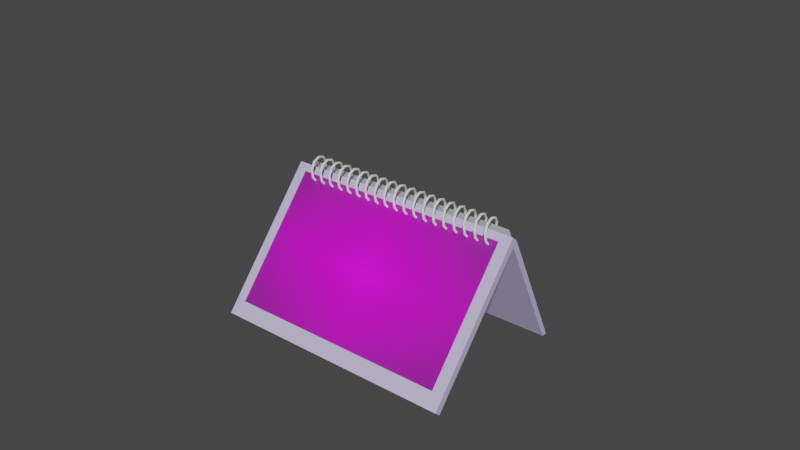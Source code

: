 # Source: Calendar.blend  (saved by Blender 3.2.14; exported with 4.5.12 LTS)
import bpy
from mathutils import Matrix  # noqa: F401  (used for matrix-valued properties, if any)

bpy.ops.wm.read_factory_settings(use_empty=True)
scene = bpy.context.scene
scene.name = 'Scene'

# ---- collections
col_collection = bpy.data.collections.new('Collection'); scene.collection.children.link(col_collection)

# ---- images (referenced by path relative to the original .blend; pixels are not part of the script)
import os
ASSET_DIR = os.environ.get("B2B_ASSET_DIR", "")  # directory of the original .blend (textures are referenced by path, not embedded)
HERE = os.path.dirname(os.path.abspath(__file__))  # packed textures are extracted next to this script under _unpacked/

def load_image(name, relpath, width, height, colorspace="sRGB"):
    """Load a texture the original file referenced (path relative to the .blend, or extracted next to this script)."""
    p = next((c for c in (os.path.join(HERE, relpath), os.path.join(ASSET_DIR, relpath)) if relpath and os.path.exists(c)), "")
    if p:
        img = bpy.data.images.load(p, check_existing=True)
        img.name = name
    else:  # same state as the original file: an image datablock whose file is absent (Cycles renders it pink)
        img = bpy.data.images.new(name, width, height)
        img.source = "FILE"
        img.filepath = "//" + (relpath or name)
    img.colorspace_settings.name = colorspace
    return img
img_maio_1_jpg = load_image('Maio 1.jpg', 'Maio 1.jpg', 1024, 1024, 'sRGB')

# ---- materials (node trees are filled in below, after node groups)
mat_material_001 = bpy.data.materials.new('Material.001')
mat_material_001.use_transparent_shadow = False
mat_maio_1 = bpy.data.materials.new('Maio 1')
mat_maio_1.surface_render_method = 'BLENDED'
mat_maio_1.blend_method = 'BLEND'
mat_maio_1.use_transparent_shadow = False

# ---- material node trees
mat_material_001.use_nodes = True; mat_material_001.node_tree.nodes.clear()
_N = mat_material_001.node_tree.nodes; _L = mat_material_001.node_tree.links
n0 = _N.new('ShaderNodeBsdfPrincipled'); n0.name = 'Principled BSDF'; n0.location = (10, 300)
n0.distribution = 'GGX'
n0.subsurface_method = 'RANDOM_WALK_SKIN'
n0.inputs[0].default_value = (0.5802, 0.5223, 0.8, 1.0)
n0.inputs[3].default_value = 1.45
n0.inputs[27].default_value = (0.0, 0.0, 0.0, 1.0)
n0.inputs[28].default_value = 1.0
n1 = _N.new('ShaderNodeOutputMaterial'); n1.name = 'Material Output'; n1.location = (300, 300)
_L.new(n0.outputs[0], n1.inputs[0])
n1.is_active_output = True
mat_maio_1.use_nodes = True; mat_maio_1.node_tree.nodes.clear()
_N = mat_maio_1.node_tree.nodes; _L = mat_maio_1.node_tree.links
n0 = _N.new('ShaderNodeOutputMaterial'); n0.name = 'Material Output'; n0.location = (300, 300)
n1 = _N.new('ShaderNodeTexImage'); n1.name = 'Image Texture'; n1.location = (-200, 300)
n1.image = img_maio_1_jpg
n1.extension = 'CLIP'
n2 = _N.new('ShaderNodeBsdfPrincipled'); n2.name = 'Principled BSDF'; n2.location = (0, 300)
n2.distribution = 'GGX'
n2.subsurface_method = 'RANDOM_WALK_SKIN'
n2.inputs[3].default_value = 1.45
n2.inputs[27].default_value = (0.0, 0.0, 0.0, 1.0)
n2.inputs[28].default_value = 1.0
_L.new(n1.outputs[0], n2.inputs[0])
_L.new(n1.outputs[1], n2.inputs[4])
_L.new(n2.outputs[0], n0.inputs[0])
n0.is_active_output = True

# ---- world
world_world = bpy.data.worlds.new('World'); scene.world = world_world
world_world.use_nodes = True; world_world.node_tree.nodes.clear()
_N = world_world.node_tree.nodes; _L = world_world.node_tree.links
n0 = _N.new('ShaderNodeOutputWorld'); n0.name = 'World Output'; n0.location = (300, 300)
n1 = _N.new('ShaderNodeBackground'); n1.name = 'Background'; n1.location = (10, 300)
n1.inputs[0].default_value = (0.05088, 0.05088, 0.05088, 1.0)
_L.new(n1.outputs[0], n0.inputs[0])
n0.is_active_output = True
world_world.color = (0.05088, 0.05088, 0.05088)
world_world.use_sun_shadow = False
world_world.sun_shadow_jitter_overblur = 0.0

# ---- meshes
me_cube_001 = bpy.data.meshes.new('Cube.001')
me_cube_001.from_pydata([(-1.0, 6.363, -1.151), (-1.0, -2.965, 0.9468), (-1.0, 8.304, -1.126), (-1.0, -1.024, 0.9717), (1.0, 6.363, -1.151), (1.0, -2.965, 0.9468), (1.0, 8.304, -1.126), (1.0, -1.024, 0.9717), (-1.0, -3.398, 1.037), (-1.0, -1.457, 1.062), (1.0, -1.457, 1.062), (1.0, -3.398, 1.037), (1.0, -2.965, 0.9468), (-1.0, -2.965, 0.9468), (1.0, -3.398, 1.037), (-1.0, -3.398, 1.037), (1.0, -31.13, -0.149), (-1.0, -31.13, -0.149), (1.0, -32.41, -0.114), (-1.0, -32.41, -0.114)], [], [(0, 1, 3, 2), (2, 3, 7, 6), (6, 7, 5, 4), (4, 5, 1, 0), (2, 6, 4, 0), (7, 3, 9, 10), (10, 9, 8, 11), (5, 7, 10, 11), (3, 1, 8, 9), (8, 1, 13, 15), (15, 13, 17, 19), (11, 8, 15, 14), (1, 5, 12, 13), (5, 11, 14, 12), (17, 16, 18, 19), (14, 15, 19, 18), (12, 14, 18, 16), (13, 12, 16, 17)])
_uv = me_cube_001.uv_layers.new(name='UVMap')
_uv.uv.foreach_set('vector', [0.375, 0.0, 0.625, 0.0, 0.625, 0.25, 0.375, 0.25, 0.375, 0.25, 0.625, 0.25, 0.625, 0.5, 0.375, 0.5, 0.375, 0.5, 0.625, 0.5, 0.625, 0.75, 0.375, 0.75, 0.375, 0.75, 0.625, 0.75, 0.625, 1.0, 0.375, 1.0, 0.125, 0.5, 0.375, 0.5, 0.375, 0.75, 0.125, 0.75, 0.625, 0.5, 0.625, 0.25, 0.625, 0.25, 0.625, 0.5, 0.625, 0.5, 0.875, 0.5, 0.875, 0.75, 0.625, 0.75, 0.625, 0.75, 0.625, 0.5, 0.625, 0.5, 0.625, 0.75, 0.625, 0.25, 0.625, 0.0, 0.625, 0.0, 0.625, 0.25, 0.625, 0.0, 0.625, 0.0, 0.625, 0.0, 0.625, 0.0, 0.625, 0.0, 0.625, 0.0, 0.625, 0.0, 0.625, 0.0, 0.625, 0.75, 0.875, 0.75, 0.875, 0.75, 0.625, 0.75, 0.625, 1.0, 0.625, 0.75, 0.625, 0.75, 0.625, 1.0, 0.625, 0.75, 0.625, 0.75, 0.625, 0.75, 0.625, 0.75, 0.625, 1.0, 0.625, 0.75, 0.625, 0.75, 0.625, 1.0, 0.625, 0.75, 0.875, 0.75, 0.875, 0.75, 0.625, 0.75, 0.625, 0.75, 0.625, 0.75, 0.625, 0.75, 0.625, 0.75, 0.625, 1.0, 0.625, 0.75, 0.625, 0.75, 0.625, 1.0])
me_cube_001.materials.append(mat_material_001)
me_cube_001.update()
me_maio_001 = bpy.data.meshes.new('Maio.001')
me_maio_001.from_pydata([(-0.8251, -0.5, 0.0), (0.8251, -0.5, 0.0), (-0.8251, 0.5, 0.0), (0.8251, 0.5, 0.0)], [], [(0, 1, 3, 2)])
_uv = me_maio_001.uv_layers.new(name='UVMap')
_uv.uv.foreach_set('vector', [0.0, 0.0, 1.0, 0.0, 1.0, 1.0, 0.0, 1.0])
me_maio_001.update()
me_maio_002 = bpy.data.meshes.new('Maio.002')
me_maio_002.from_pydata([(-0.8251, -0.5, 0.0), (0.8251, -0.5, 0.0), (-0.8251, 0.5, 0.0), (0.8251, 0.5, 0.0)], [], [(0, 1, 3, 2)])
_uv = me_maio_002.uv_layers.new(name='UVMap')
_uv.uv.foreach_set('vector', [0.0, 0.0, 1.0, 0.0, 1.0, 1.0, 0.0, 1.0])
me_maio_002.update()
me_maio_003 = bpy.data.meshes.new('Maio.003')
me_maio_003.from_pydata([(-0.8251, -0.5, 0.0), (0.8251, -0.5, 0.0), (-0.8251, 0.5, 0.0), (0.8251, 0.5, 0.0)], [], [(0, 1, 3, 2)])
_uv = me_maio_003.uv_layers.new(name='UVMap')
_uv.uv.foreach_set('vector', [0.0, 0.0, 1.0, 0.0, 1.0, 1.0, 0.0, 1.0])
me_maio_003.update()
me_maio_1 = bpy.data.meshes.new('Maio 1')
me_maio_1.from_pydata([(-0.9136, -0.4427, -0.3612), (0.9136, -0.4427, -0.3612), (-0.9136, 0.2705, 0.4858), (0.9136, 0.2705, 0.4858)], [], [(0, 1, 3, 2)])
_uv = me_maio_1.uv_layers.new(name='UVMap')
_uv.uv.foreach_set('vector', [0.0, 0.0, 1.0, 0.0, 1.0, 1.0, 0.0, 1.0])
me_maio_1.materials.append(mat_maio_1)
me_maio_1.update()

# ---- curves / text
cu_spiral = bpy.data.curves.new('Spiral', 'CURVE')
cu_spiral.dimensions = '3D'
_sp = cu_spiral.splines.new('POLY'); _sp.points.add(190)
_sp.points.foreach_set('co', [0.1, 0.0, -0.03165, 0.0, 0.0809, 0.05878, -0.0226, 0.0, 0.0309, 0.09511, -0.01355, 0.0, -0.0309, 0.09511, -0.004507, 0.0, -0.0809, 0.05878, 0.00454, 0.0, -0.1, 1.225e-17, 0.01359, 0.0, -0.0809, -0.05878, 0.02264, 0.0, -0.0309, -0.09511, 0.03168, 0.0, 0.0309, -0.09511, 0.04073, 0.0, 0.0809, -0.05878, 0.04978, 0.0, 0.1, -2.449e-17, 0.05883, 0.0, 0.0809, 0.05878, 0.06787, 0.0, 0.0309, 0.09511, 0.07692, 0.0, -0.0309, 0.09511, 0.08597, 0.0, -0.0809, 0.05878, 0.09502, 0.0, -0.1, 3.674e-17, 0.1041, 0.0, -0.0809, -0.05878, 0.1131, 0.0, -0.0309, -0.09511, 0.1222, 0.0, 0.0309, -0.09511, 0.1312, 0.0, 0.0809, -0.05878, 0.1403, 0.0, 0.1, -4.899e-17, 0.1493, 0.0, 0.0809, 0.05878, 0.1583, 0.0, 0.0309, 0.09511, 0.1674, 0.0, -0.0309, 0.09511, 0.1764, 0.0, -0.0809, 0.05878, 0.1855, 0.0, -0.1, 6.123e-17, 0.1945, 0.0, -0.0809, -0.05878, 0.2036, 0.0, -0.0309, -0.09511, 0.2126, 0.0, 0.0309, -0.09511, 0.2217, 0.0, 0.0809, -0.05878, 0.2307, 0.0, 0.1, -7.348e-17, 0.2398, 0.0, 0.0809, 0.05878, 0.2488, 0.0, 0.0309, 0.09511, 0.2579, 0.0, -0.0309, 0.09511, 0.2669, 0.0, -0.0809, 0.05878, 0.276, 0.0, -0.1, 8.573e-17, 0.285, 0.0, -0.0809, -0.05878, 0.2941, 0.0, -0.0309, -0.09511, 0.3031, 0.0, 0.0309, -0.09511, 0.3122, 0.0, 0.0809, -0.05878, 0.3212, 0.0, 0.1, -9.797e-17, 0.3303, 0.0, 0.0809, 0.05878, 0.3393, 0.0, 0.0309, 0.09511, 0.3483, 0.0, -0.0309, 0.09511, 0.3574, 0.0, -0.0809, 0.05878, 0.3664, 0.0, -0.1, 1.102e-16, 0.3755, 0.0, -0.0809, -0.05878, 0.3845, 0.0, -0.0309, -0.09511, 0.3936, 0.0, 0.0309, -0.09511, 0.4026, 0.0, 0.0809, -0.05878, 0.4117, 0.0, 0.1, -1.225e-16, 0.4207, 0.0, 0.0809, 0.05878, 0.4298, 0.0, 0.0309, 0.09511, 0.4388, 0.0, -0.0309, 0.09511, 0.4479, 0.0, -0.0809, 0.05878, 0.4569, 0.0, -0.1, -9.311e-16, 0.466, 0.0, -0.0809, -0.05878, 0.475, 0.0, -0.0309, -0.09511, 0.4841, 0.0, 0.0309, -0.09511, 0.4931, 0.0, 0.0809, -0.05878, 0.5022, 0.0, 0.1, 2.695e-15, 0.5112, 0.0, 0.0809, 0.05878, 0.5203, 0.0, 0.0309, 0.09511, 0.5293, 0.0, -0.0309, 0.09511, 0.5383, 0.0, -0.0809, 0.05878, 0.5474, 0.0, -0.1, -4.459e-15, 0.5564, 0.0, -0.0809, -0.05878, 0.5655, 0.0, -0.0309, -0.09511, 0.5745, 0.0, 0.0309, -0.09511, 0.5836, 0.0, 0.0809, -0.05878, 0.5926, 0.0, 0.1, 6.223e-15, 0.6017, 0.0, 0.0809, 0.05878, 0.6107, 0.0, 0.0309, 0.09511, 0.6198, 0.0, -0.0309, 0.09511, 0.6288, 0.0, -0.0809, 0.05878, 0.6379, 0.0, -0.1, -7.988e-15, 0.6469, 0.0, -0.0809, -0.05878, 0.656, 0.0, -0.0309, -0.09511, 0.665, 0.0, 0.0309, -0.09511, 0.6741, 0.0, 0.0809, -0.05878, 0.6831, 0.0, 0.1, 9.752e-15, 0.6922, 0.0, 0.0809, 0.05878, 0.7012, 0.0, 0.0309, 0.09511, 0.7103, 0.0, -0.0309, 0.09511, 0.7193, 0.0, -0.0809, 0.05878, 0.7283, 0.0, -0.1, -1.152e-14, 0.7374, 0.0, -0.0809, -0.05878, 0.7464, 0.0, -0.0309, -0.09511, 0.7555, 0.0, 0.0309, -0.09511, 0.7645, 0.0, 0.0809, -0.05878, 0.7736, 0.0, 0.1, 1.328e-14, 0.7826, 0.0, 0.0809, 0.05878, 0.7917, 0.0, 0.0309, 0.09511, 0.8007, 0.0, -0.0309, 0.09511, 0.8098, 0.0, -0.0809, 0.05878, 0.8188, 0.0, -0.1, -1.504e-14, 0.8279, 0.0, -0.0809, -0.05878, 0.8369, 0.0, -0.0309, -0.09511, 0.846, 0.0, 0.0309, -0.09511, 0.855, 0.0, 0.0809, -0.05878, 0.8641, 0.0, 0.1, 1.681e-14, 0.8731, 0.0, 0.0809, 0.05878, 0.8822, 0.0, 0.0309, 0.09511, 0.8912, 0.0, -0.0309, 0.09511, 0.9003, 0.0, -0.0809, 0.05878, 0.9093, 0.0, -0.1, -1.857e-14, 0.9183, 0.0, -0.0809, -0.05878, 0.9274, 0.0, -0.0309, -0.09511, 0.9364, 0.0, 0.0309, -0.09511, 0.9455, 0.0, 0.0809, -0.05878, 0.9545, 0.0, 0.1, 2.034e-14, 0.9636, 0.0, 0.0809, 0.05878, 0.9726, 0.0, 0.0309, 0.09511, 0.9817, 0.0, -0.0309, 0.09511, 0.9907, 0.0, -0.0809, 0.05878, 0.9998, 0.0, -0.1, -2.21e-14, 1.009, 0.0, -0.0809, -0.05878, 1.018, 0.0, -0.0309, -0.09511, 1.027, 0.0, 0.0309, -0.09511, 1.036, 0.0, 0.0809, -0.05878, 1.045, 0.0, 0.1, 2.386e-14, 1.054, 0.0, 0.0809, 0.05878, 1.063, 0.0, 0.0309, 0.09511, 1.072, 0.0, -0.0309, 0.09511, 1.081, 0.0, -0.0809, 0.05878, 1.09, 0.0, -0.1, -2.563e-14, 1.099, 0.0, -0.0809, -0.05878, 1.108, 0.0, -0.0309, -0.09511, 1.117, 0.0, 0.0309, -0.09511, 1.126, 0.0, 0.0809, -0.05878, 1.135, 0.0, 0.1, 2.739e-14, 1.145, 0.0, 0.0809, 0.05878, 1.154, 0.0, 0.0309, 0.09511, 1.163, 0.0, -0.0309, 0.09511, 1.172, 0.0, -0.0809, 0.05878, 1.181, 0.0, -0.1, -2.916e-14, 1.19, 0.0, -0.0809, -0.05878, 1.199, 0.0, -0.0309, -0.09511, 1.208, 0.0, 0.0309, -0.09511, 1.217, 0.0, 0.0809, -0.05878, 1.226, 0.0, 0.1, 3.092e-14, 1.235, 0.0, 0.0809, 0.05878, 1.244, 0.0, 0.0309, 0.09511, 1.253, 0.0, -0.0309, 0.09511, 1.262, 0.0, -0.0809, 0.05878, 1.271, 0.0, -0.1, -3.269e-14, 1.28, 0.0, -0.0809, -0.05878, 1.289, 0.0, -0.0309, -0.09511, 1.298, 0.0, 0.0309, -0.09511, 1.307, 0.0, 0.0809, -0.05878, 1.316, 0.0, 0.1, 3.445e-14, 1.325, 0.0, 0.0809, 0.05878, 1.335, 0.0, 0.0309, 0.09511, 1.344, 0.0, -0.0309, 0.09511, 1.353, 0.0, -0.0809, 0.05878, 1.362, 0.0, -0.1, -3.621e-14, 1.371, 0.0, -0.0809, -0.05878, 1.38, 0.0, -0.0309, -0.09511, 1.389, 0.0, 0.0309, -0.09511, 1.398, 0.0, 0.0809, -0.05878, 1.407, 0.0, 0.1, 3.798e-14, 1.416, 0.0, 0.0809, 0.05878, 1.425, 0.0, 0.0309, 0.09511, 1.434, 0.0, -0.0309, 0.09511, 1.443, 0.0, -0.0809, 0.05878, 1.452, 0.0, -0.1, -3.974e-14, 1.461, 0.0, -0.0809, -0.05878, 1.47, 0.0, -0.0309, -0.09511, 1.479, 0.0, 0.0309, -0.09511, 1.488, 0.0, 0.0809, -0.05878, 1.497, 0.0, 0.1, 4.151e-14, 1.506, 0.0, 0.0809, 0.05878, 1.515, 0.0, 0.0309, 0.09511, 1.525, 0.0, -0.0309, 0.09511, 1.534, 0.0, -0.0809, 0.05878, 1.543, 0.0, -0.1, -4.327e-14, 1.552, 0.0, -0.0809, -0.05878, 1.561, 0.0, -0.0309, -0.09511, 1.57, 0.0, 0.0309, -0.09511, 1.579, 0.0, 0.0809, -0.05878, 1.588, 0.0, 0.1, 4.503e-14, 1.597, 0.0, 0.0809, 0.05878, 1.606, 0.0, 0.0309, 0.09511, 1.615, 0.0, -0.0309, 0.09511, 1.624, 0.0, -0.0809, 0.05878, 1.633, 0.0, -0.1, -4.68e-14, 1.642, 0.0, -0.0809, -0.05878, 1.651, 0.0, -0.0309, -0.09511, 1.66, 0.0, 0.0309, -0.09511, 1.669, 0.0, 0.0809, -0.05878, 1.678, 0.0, 0.1, 4.856e-14, 1.687, 0.0])
_sp.use_endpoint_u = True
cu_spiral.use_path = True
cu_spiral.bevel_depth = 0.01
cu_spiral.fill_mode = 'FULL'

# ---- objects
ob_cube = bpy.data.objects.new('Cube', me_cube_001)
ob_maio_001 = bpy.data.objects.new('Maio.001', me_maio_001)
ob_spiral = bpy.data.objects.new('Spiral', cu_spiral)
ob_maio_002 = bpy.data.objects.new('Maio.002', me_maio_002)
ob_maio_003 = bpy.data.objects.new('Maio.003', me_maio_003)
ob_maio_1 = bpy.data.objects.new('Maio 1', me_maio_1)

# ---- transforms, parenting, visibility, modifiers, constraints
ob_cube.parent = ob_maio_1
ob_cube.location = (0.0, 0.0, 0.0)
ob_cube.rotation_euler = (0.4698, 3.142, -0.0)
ob_cube.scale = (-1.0, -0.02971, -0.5756)
ob_maio_001.location = (0.003428, 0.5976, 0.02659)
ob_maio_001.rotation_euler = (2.025, -5.125e-07, 4.715e-07)
ob_maio_001.scale = (1.108, 1.108, 1.108)
ob_spiral.location = (-0.83, 0.32, 0.51)
ob_spiral.rotation_euler = (0.0, 1.571, 0.0)
ob_maio_002.location = (0.003428, 0.6134, 0.02343)
ob_maio_002.rotation_euler = (2.025, -5.125e-07, 4.715e-07)
ob_maio_002.scale = (1.108, 1.108, 1.108)
ob_maio_003.location = (0.003428, 0.6292, 0.03292)
ob_maio_003.rotation_euler = (2.025, -5.125e-07, 4.715e-07)
ob_maio_003.scale = (1.108, 1.108, 1.108)
ob_maio_1.location = (0.0, 0.0, 0.0)

# ---- collection membership
col_collection.objects.link(ob_cube)
col_collection.objects.link(ob_maio_001)
col_collection.objects.link(ob_spiral)
col_collection.objects.link(ob_maio_002)
col_collection.objects.link(ob_maio_003)
col_collection.objects.link(ob_maio_1)

# ---- scene / render settings (as saved in the file)
scene.frame_start = 1; scene.frame_end = 250; scene.frame_set(1)
scene.render.engine = 'BLENDER_EEVEE_NEXT'
scene.cycles.sampling_pattern = 'TABULATED_SOBOL'
scene.cycles.use_light_tree = False
scene.view_settings.view_transform = 'Filmic'
bpy.context.view_layer.update()

# ---- added for rendering (the .blend has no active camera and no usable light): camera, sun
cam_auto = bpy.data.cameras.new('AutoCamera')
cam_auto.lens = 50.0
cam_auto.sensor_width = 36.0
cam_auto.clip_end = 1000.0
ob_auto_camera = bpy.data.objects.new('AutoCamera', cam_auto)
scene.collection.objects.link(ob_auto_camera)
ob_auto_camera.location = (4.67733, -5.29535, 4.03529)
ob_auto_camera.rotation_euler = (1.09748, -7.21219e-08, 0.694738)
scene.camera = ob_auto_camera
light_auto_sun = bpy.data.lights.new('AutoSun', 'SUN')
light_auto_sun.energy = 3.0
light_auto_sun.angle = 0.0523599
ob_auto_sun = bpy.data.objects.new('AutoSun', light_auto_sun)
scene.collection.objects.link(ob_auto_sun)
ob_auto_sun.rotation_euler = (0.872665, 0.174533, 0.523599)
bpy.context.view_layer.update()
